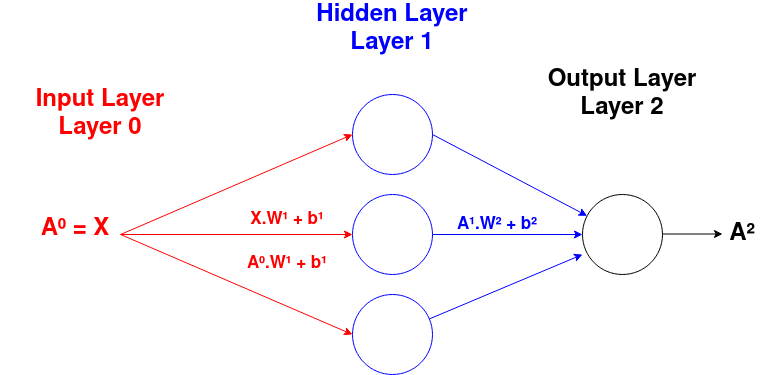

The diagram above was exported from draw.io. Its source (the exported page's mxGraphModel, read from the mxfile embedded in the PNG):
<mxGraphModel dx="971" dy="2319" grid="1" gridSize="10" guides="1" tooltips="1" connect="1" arrows="1" fold="1" page="1" pageScale="1" pageWidth="1100" pageHeight="1700" math="0" shadow="0">
  <root>
    <mxCell id="0" />
    <mxCell id="1" parent="0" />
    <mxCell id="2" value="" style="ellipse;whiteSpace=wrap;html=1;aspect=fixed;strokeColor=#0000FF;" vertex="1" parent="1">
      <mxGeometry x="1690" y="765" width="80" height="80" as="geometry" />
    </mxCell>
    <mxCell id="3" value="&lt;font style=&quot;font-size: 24px&quot; color=&quot;#FF0000&quot;&gt;&lt;b&gt;A⁰ = X&lt;/b&gt;&lt;/font&gt;" style="text;html=1;strokeColor=none;fillColor=none;align=center;verticalAlign=middle;whiteSpace=wrap;rounded=0;" vertex="1" parent="1">
      <mxGeometry x="1368.08" y="890" width="90" height="20" as="geometry" />
    </mxCell>
    <mxCell id="4" value="" style="ellipse;whiteSpace=wrap;html=1;aspect=fixed;" vertex="1" parent="1">
      <mxGeometry x="1920" y="865" width="80" height="80" as="geometry" />
    </mxCell>
    <mxCell id="5" value="" style="endArrow=classic;html=1;strokeColor=#0000FF;" edge="1" source="11" parent="1">
      <mxGeometry width="50" height="50" relative="1" as="geometry">
        <mxPoint x="1870" y="955" as="sourcePoint" />
        <mxPoint x="1920" y="925" as="targetPoint" />
      </mxGeometry>
    </mxCell>
    <mxCell id="6" value="" style="endArrow=classic;html=1;exitX=1;exitY=0.5;exitDx=0;exitDy=0;strokeColor=#0000FF;" edge="1" source="2" target="4" parent="1">
      <mxGeometry width="50" height="50" relative="1" as="geometry">
        <mxPoint x="1870" y="855" as="sourcePoint" />
        <mxPoint x="1930" y="935" as="targetPoint" />
      </mxGeometry>
    </mxCell>
    <mxCell id="7" value="" style="endArrow=classic;html=1;entryX=0;entryY=0.5;entryDx=0;entryDy=0;exitX=1;exitY=0.5;exitDx=0;exitDy=0;strokeColor=#0000FF;" edge="1" source="10" target="4" parent="1">
      <mxGeometry width="50" height="50" relative="1" as="geometry">
        <mxPoint x="1860" y="905" as="sourcePoint" />
        <mxPoint x="1990" y="875" as="targetPoint" />
      </mxGeometry>
    </mxCell>
    <mxCell id="8" value="&lt;font style=&quot;font-size: 24px&quot;&gt;&lt;b&gt;A²&lt;/b&gt;&lt;/font&gt;" style="text;html=1;strokeColor=none;fillColor=none;align=center;verticalAlign=middle;whiteSpace=wrap;rounded=0;" vertex="1" parent="1">
      <mxGeometry x="2060" y="895" width="40" height="20" as="geometry" />
    </mxCell>
    <mxCell id="9" value="" style="endArrow=classic;html=1;entryX=0;entryY=0.5;entryDx=0;entryDy=0;" edge="1" parent="1">
      <mxGeometry width="50" height="50" relative="1" as="geometry">
        <mxPoint x="2000" y="904.5" as="sourcePoint" />
        <mxPoint x="2060" y="904.5" as="targetPoint" />
      </mxGeometry>
    </mxCell>
    <mxCell id="10" value="" style="ellipse;whiteSpace=wrap;html=1;aspect=fixed;strokeColor=#0000FF;" vertex="1" parent="1">
      <mxGeometry x="1690" y="865" width="80" height="80" as="geometry" />
    </mxCell>
    <mxCell id="11" value="" style="ellipse;whiteSpace=wrap;html=1;aspect=fixed;strokeColor=#0000FF;" vertex="1" parent="1">
      <mxGeometry x="1690" y="965" width="80" height="80" as="geometry" />
    </mxCell>
    <mxCell id="12" value="" style="endArrow=classic;html=1;exitX=1;exitY=0.75;exitDx=0;exitDy=0;entryX=0;entryY=0.5;entryDx=0;entryDy=0;strokeColor=#FF0000;" edge="1" source="3" target="10" parent="1">
      <mxGeometry width="50" height="50" relative="1" as="geometry">
        <mxPoint x="1458.08" y="894.9999999999998" as="sourcePoint" />
        <mxPoint x="1628.08" y="905" as="targetPoint" />
      </mxGeometry>
    </mxCell>
    <mxCell id="13" value="&lt;font style=&quot;font-size: 17px&quot;&gt;&lt;br&gt;&lt;/font&gt;&lt;font style=&quot;font-size: 17px&quot; color=&quot;#0000FF&quot;&gt;&lt;b&gt;&lt;font style=&quot;font-size: 17px&quot;&gt;A¹.W² + b²&lt;/font&gt;&lt;br&gt;&lt;/b&gt;&lt;/font&gt;" style="text;html=1;strokeColor=none;fillColor=none;align=center;verticalAlign=middle;whiteSpace=wrap;rounded=0;" vertex="1" parent="1">
      <mxGeometry x="1780" y="875" width="110" height="20" as="geometry" />
    </mxCell>
    <mxCell id="14" value="&lt;div&gt;&lt;font style=&quot;font-size: 24px&quot; color=&quot;#FF0000&quot;&gt;&lt;b&gt;Input Layer&lt;/b&gt;&lt;/font&gt;&lt;/div&gt;&lt;div&gt;&lt;font style=&quot;font-size: 24px&quot; color=&quot;#FF0000&quot;&gt;&lt;b&gt;Layer 0&lt;br&gt;&lt;/b&gt;&lt;/font&gt;&lt;/div&gt;" style="text;html=1;strokeColor=none;fillColor=none;align=center;verticalAlign=middle;whiteSpace=wrap;rounded=0;" vertex="1" parent="1">
      <mxGeometry x="1338.08" y="775" width="200" height="20" as="geometry" />
    </mxCell>
    <mxCell id="15" value="&lt;font style=&quot;font-size: 17px&quot;&gt;&lt;br&gt;&lt;/font&gt;&lt;font style=&quot;font-size: 17px&quot; color=&quot;#0000FF&quot;&gt;&lt;b&gt;&lt;font style=&quot;font-size: 17px&quot; color=&quot;#FF0000&quot;&gt;X.W¹ + b¹&lt;/font&gt;&lt;br&gt;&lt;/b&gt;&lt;/font&gt;" style="text;html=1;strokeColor=none;fillColor=none;align=center;verticalAlign=middle;whiteSpace=wrap;rounded=0;" vertex="1" parent="1">
      <mxGeometry x="1570" y="870" width="110" height="20" as="geometry" />
    </mxCell>
    <mxCell id="16" value="&lt;div&gt;&lt;font style=&quot;font-size: 24px&quot; color=&quot;#0000FF&quot;&gt;&lt;b&gt;Hidden Layer&lt;br&gt;&lt;/b&gt;&lt;/font&gt;&lt;/div&gt;&lt;div&gt;&lt;font style=&quot;font-size: 24px&quot; color=&quot;#FF0000&quot;&gt;&lt;b&gt;&lt;font color=&quot;#0000FF&quot;&gt;Layer 1&lt;/font&gt;&lt;br&gt;&lt;/b&gt;&lt;/font&gt;&lt;/div&gt;" style="text;html=1;strokeColor=none;fillColor=none;align=center;verticalAlign=middle;whiteSpace=wrap;rounded=0;" vertex="1" parent="1">
      <mxGeometry x="1630" y="690" width="200" height="20" as="geometry" />
    </mxCell>
    <mxCell id="17" value="&lt;div&gt;&lt;font style=&quot;font-size: 24px&quot;&gt;&lt;b&gt;Output Layer&lt;/b&gt;&lt;/font&gt;&lt;/div&gt;&lt;div&gt;&lt;font style=&quot;font-size: 24px&quot; color=&quot;#FF0000&quot;&gt;&lt;b&gt;&lt;font color=&quot;#000000&quot;&gt;Layer 2&lt;/font&gt;&lt;/b&gt;&lt;/font&gt;&lt;/div&gt;" style="text;html=1;strokeColor=none;fillColor=none;align=center;verticalAlign=middle;whiteSpace=wrap;rounded=0;" vertex="1" parent="1">
      <mxGeometry x="1860" y="755" width="200" height="20" as="geometry" />
    </mxCell>
    <mxCell id="18" value="" style="endArrow=classic;html=1;exitX=1;exitY=0.75;exitDx=0;exitDy=0;strokeColor=#FF0000;entryX=0;entryY=0.5;entryDx=0;entryDy=0;" edge="1" source="3" target="11" parent="1">
      <mxGeometry width="50" height="50" relative="1" as="geometry">
        <mxPoint x="1468.08" y="914.9999999999998" as="sourcePoint" />
        <mxPoint x="1630" y="981.5999999999999" as="targetPoint" />
      </mxGeometry>
    </mxCell>
    <mxCell id="19" value="" style="endArrow=classic;html=1;exitX=1;exitY=0.75;exitDx=0;exitDy=0;strokeColor=#FF0000;entryX=0;entryY=0.5;entryDx=0;entryDy=0;" edge="1" source="3" target="2" parent="1">
      <mxGeometry width="50" height="50" relative="1" as="geometry">
        <mxPoint x="1468.08" y="914.9999999999998" as="sourcePoint" />
        <mxPoint x="1628.08" y="810" as="targetPoint" />
      </mxGeometry>
    </mxCell>
    <mxCell id="20" value="&lt;font style=&quot;font-size: 17px&quot;&gt;&lt;br&gt;&lt;/font&gt;&lt;font style=&quot;font-size: 17px&quot; color=&quot;#0000FF&quot;&gt;&lt;b&gt;&lt;font style=&quot;font-size: 17px&quot; color=&quot;#FF0000&quot;&gt;A⁰.W¹ + b¹&lt;/font&gt;&lt;br&gt;&lt;/b&gt;&lt;/font&gt;" style="text;html=1;strokeColor=none;fillColor=none;align=center;verticalAlign=middle;whiteSpace=wrap;rounded=0;" vertex="1" parent="1">
      <mxGeometry x="1570" y="914" width="110" height="20" as="geometry" />
    </mxCell>
  </root>
</mxGraphModel>